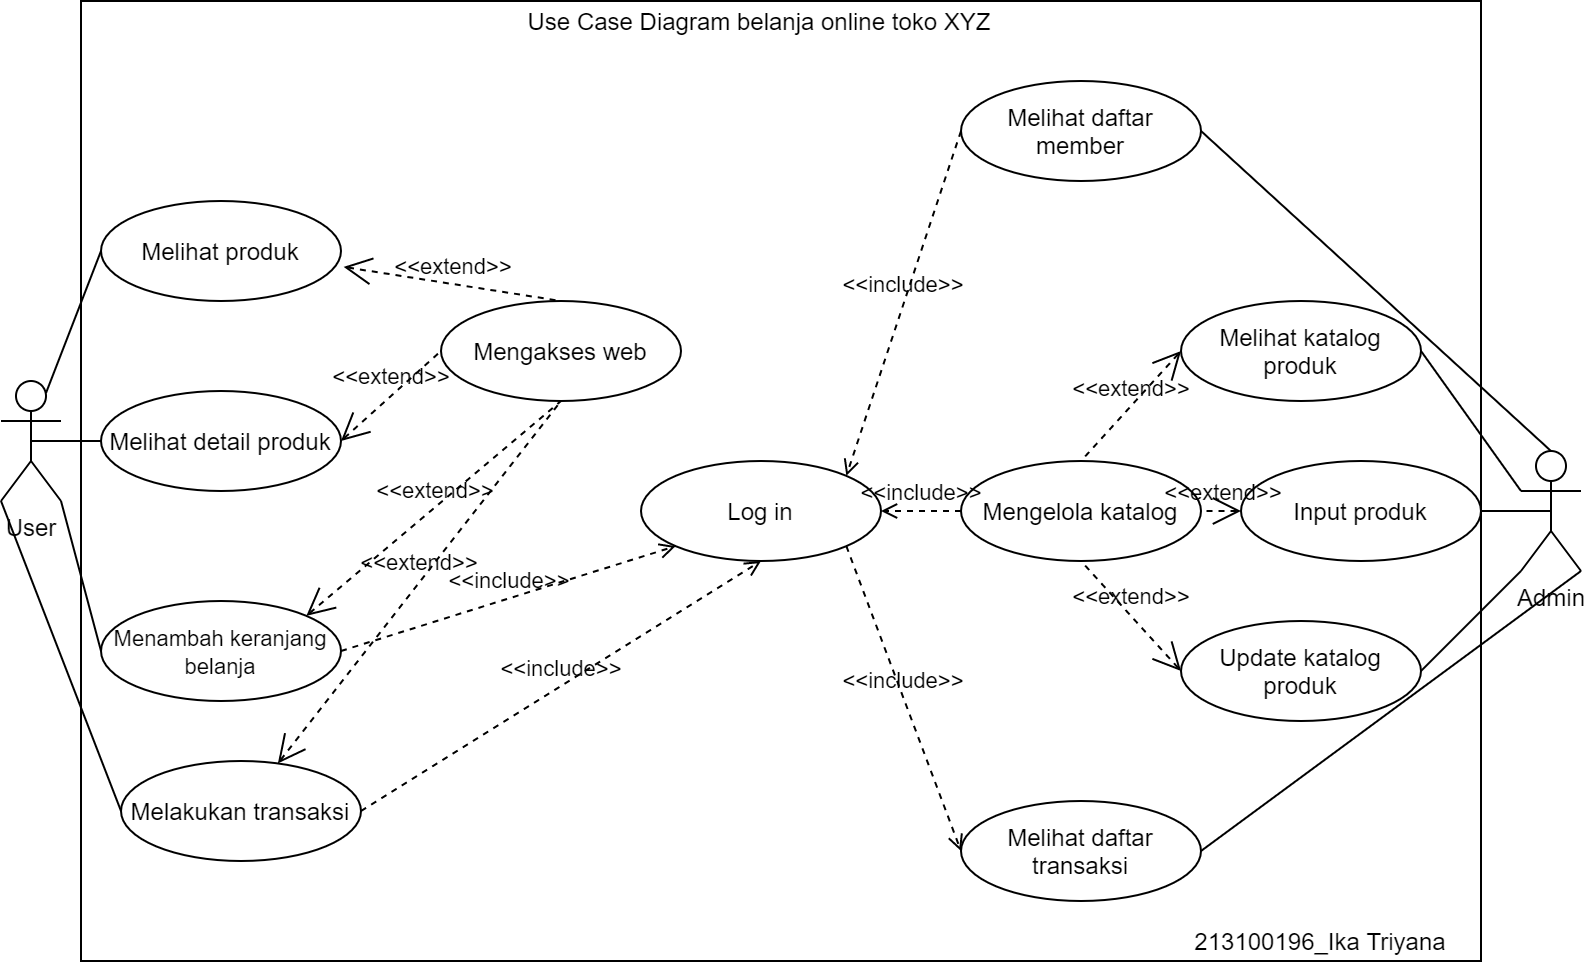

The diagram above was exported from draw.io. Its source (the exported page's mxGraphModel, read from the mxfile embedded in the PNG):
<mxGraphModel dx="1021" dy="600" grid="1" gridSize="10" guides="1" tooltips="1" connect="1" arrows="1" fold="1" page="1" pageScale="1" pageWidth="850" pageHeight="1100" math="0" shadow="0">
  <root>
    <mxCell id="0" />
    <mxCell id="1" parent="0" />
    <mxCell id="2" value="" style="rounded=0;whiteSpace=wrap;html=1;" vertex="1" parent="1">
      <mxGeometry x="50" y="20" width="700" height="480" as="geometry" />
    </mxCell>
    <mxCell id="3" value="" style="group" vertex="1" connectable="0" parent="1">
      <mxGeometry x="10" y="120" width="180" height="330" as="geometry" />
    </mxCell>
    <mxCell id="4" value="User" style="shape=umlActor;verticalLabelPosition=bottom;verticalAlign=top;html=1;outlineConnect=0;" vertex="1" parent="3">
      <mxGeometry y="90" width="30" height="60" as="geometry" />
    </mxCell>
    <mxCell id="5" value="" style="endArrow=none;html=1;entryX=0;entryY=0.5;entryDx=0;entryDy=0;exitX=0;exitY=1;exitDx=0;exitDy=0;exitPerimeter=0;" edge="1" parent="3" source="4" target="10">
      <mxGeometry width="50" height="50" relative="1" as="geometry">
        <mxPoint x="40" y="90" as="sourcePoint" />
        <mxPoint x="80" y="180" as="targetPoint" />
      </mxGeometry>
    </mxCell>
    <mxCell id="6" value="" style="group" vertex="1" connectable="0" parent="3">
      <mxGeometry x="50" width="130" height="330" as="geometry" />
    </mxCell>
    <mxCell id="7" value="Melihat produk" style="ellipse;whiteSpace=wrap;html=1;" vertex="1" parent="6">
      <mxGeometry width="120" height="50" as="geometry" />
    </mxCell>
    <mxCell id="8" value="&lt;font style=&quot;font-size: 11px&quot;&gt;Menambah keranjang belanja&lt;/font&gt;" style="ellipse;whiteSpace=wrap;html=1;" vertex="1" parent="6">
      <mxGeometry y="200" width="120" height="50" as="geometry" />
    </mxCell>
    <mxCell id="9" value="Melihat detail produk" style="ellipse;whiteSpace=wrap;html=1;" vertex="1" parent="6">
      <mxGeometry y="95" width="120" height="50" as="geometry" />
    </mxCell>
    <mxCell id="10" value="Melakukan transaksi" style="ellipse;whiteSpace=wrap;html=1;" vertex="1" parent="6">
      <mxGeometry x="10" y="280" width="120" height="50" as="geometry" />
    </mxCell>
    <mxCell id="11" value="" style="endArrow=none;html=1;entryX=0;entryY=0.5;entryDx=0;entryDy=0;exitX=0.75;exitY=0.1;exitDx=0;exitDy=0;exitPerimeter=0;" edge="1" parent="3" source="4" target="7">
      <mxGeometry width="50" height="50" relative="1" as="geometry">
        <mxPoint x="30" y="150" as="sourcePoint" />
        <mxPoint x="80" y="100" as="targetPoint" />
      </mxGeometry>
    </mxCell>
    <mxCell id="12" value="" style="endArrow=none;html=1;entryX=0;entryY=0.5;entryDx=0;entryDy=0;exitX=0.5;exitY=0.5;exitDx=0;exitDy=0;exitPerimeter=0;" edge="1" parent="3" source="4" target="9">
      <mxGeometry width="50" height="50" relative="1" as="geometry">
        <mxPoint x="30" y="120" as="sourcePoint" />
        <mxPoint x="80" y="70" as="targetPoint" />
      </mxGeometry>
    </mxCell>
    <mxCell id="13" value="" style="endArrow=none;html=1;entryX=0;entryY=0.5;entryDx=0;entryDy=0;exitX=1;exitY=1;exitDx=0;exitDy=0;exitPerimeter=0;" edge="1" parent="3" source="4" target="8">
      <mxGeometry width="50" height="50" relative="1" as="geometry">
        <mxPoint x="40" y="200" as="sourcePoint" />
        <mxPoint x="90" y="150" as="targetPoint" />
      </mxGeometry>
    </mxCell>
    <mxCell id="14" value="Admin" style="shape=umlActor;verticalLabelPosition=bottom;verticalAlign=top;html=1;outlineConnect=0;" vertex="1" parent="1">
      <mxGeometry x="770" y="245" width="30" height="60" as="geometry" />
    </mxCell>
    <mxCell id="15" value="Mengelola katalog" style="ellipse;whiteSpace=wrap;html=1;" vertex="1" parent="1">
      <mxGeometry x="490" y="250" width="120" height="50" as="geometry" />
    </mxCell>
    <mxCell id="16" value="Melihat daftar member" style="ellipse;whiteSpace=wrap;html=1;" vertex="1" parent="1">
      <mxGeometry x="490" y="60" width="120" height="50" as="geometry" />
    </mxCell>
    <mxCell id="17" value="Melihat daftar transaksi" style="ellipse;whiteSpace=wrap;html=1;" vertex="1" parent="1">
      <mxGeometry x="490" y="420" width="120" height="50" as="geometry" />
    </mxCell>
    <mxCell id="18" value="Melihat katalog produk" style="ellipse;whiteSpace=wrap;html=1;" vertex="1" parent="1">
      <mxGeometry x="600" y="170" width="120" height="50" as="geometry" />
    </mxCell>
    <mxCell id="19" value="Input produk" style="ellipse;whiteSpace=wrap;html=1;" vertex="1" parent="1">
      <mxGeometry x="630" y="250" width="120" height="50" as="geometry" />
    </mxCell>
    <mxCell id="20" value="Update katalog produk" style="ellipse;whiteSpace=wrap;html=1;" vertex="1" parent="1">
      <mxGeometry x="600" y="330" width="120" height="50" as="geometry" />
    </mxCell>
    <mxCell id="21" value="" style="endArrow=none;html=1;entryX=0;entryY=1;entryDx=0;entryDy=0;entryPerimeter=0;exitX=1;exitY=0.5;exitDx=0;exitDy=0;" edge="1" source="20" target="14" parent="1">
      <mxGeometry width="50" height="50" relative="1" as="geometry">
        <mxPoint x="710" y="345" as="sourcePoint" />
        <mxPoint x="760" y="295" as="targetPoint" />
      </mxGeometry>
    </mxCell>
    <mxCell id="22" value="" style="endArrow=none;html=1;entryX=1;entryY=1;entryDx=0;entryDy=0;entryPerimeter=0;exitX=1;exitY=0.5;exitDx=0;exitDy=0;" edge="1" source="17" target="14" parent="1">
      <mxGeometry width="50" height="50" relative="1" as="geometry">
        <mxPoint x="710" y="420" as="sourcePoint" />
        <mxPoint x="760" y="370" as="targetPoint" />
      </mxGeometry>
    </mxCell>
    <mxCell id="23" value="" style="endArrow=none;html=1;entryX=0.5;entryY=0.5;entryDx=0;entryDy=0;entryPerimeter=0;exitX=1;exitY=0.5;exitDx=0;exitDy=0;" edge="1" source="19" target="14" parent="1">
      <mxGeometry width="50" height="50" relative="1" as="geometry">
        <mxPoint x="420" y="300" as="sourcePoint" />
        <mxPoint x="470" y="250" as="targetPoint" />
      </mxGeometry>
    </mxCell>
    <mxCell id="24" value="" style="endArrow=none;html=1;entryX=0;entryY=0.3333333333333333;entryDx=0;entryDy=0;entryPerimeter=0;exitX=1;exitY=0.5;exitDx=0;exitDy=0;" edge="1" source="18" target="14" parent="1">
      <mxGeometry width="50" height="50" relative="1" as="geometry">
        <mxPoint x="420" y="300" as="sourcePoint" />
        <mxPoint x="470" y="250" as="targetPoint" />
      </mxGeometry>
    </mxCell>
    <mxCell id="25" value="" style="endArrow=none;html=1;entryX=0.5;entryY=0;entryDx=0;entryDy=0;entryPerimeter=0;exitX=1;exitY=0.5;exitDx=0;exitDy=0;" edge="1" source="16" target="14" parent="1">
      <mxGeometry width="50" height="50" relative="1" as="geometry">
        <mxPoint x="420" y="300" as="sourcePoint" />
        <mxPoint x="470" y="250" as="targetPoint" />
      </mxGeometry>
    </mxCell>
    <mxCell id="26" value="Log in" style="ellipse;whiteSpace=wrap;html=1;" vertex="1" parent="1">
      <mxGeometry x="330" y="250" width="120" height="50" as="geometry" />
    </mxCell>
    <mxCell id="27" value="&amp;lt;&amp;lt;include&amp;gt;&amp;gt;" style="edgeStyle=none;html=1;endArrow=open;verticalAlign=bottom;dashed=1;labelBackgroundColor=none;exitX=0;exitY=0.5;exitDx=0;exitDy=0;entryX=1;entryY=0;entryDx=0;entryDy=0;" edge="1" source="16" target="26" parent="1">
      <mxGeometry width="160" relative="1" as="geometry">
        <mxPoint x="360" y="280" as="sourcePoint" />
        <mxPoint x="520" y="280" as="targetPoint" />
      </mxGeometry>
    </mxCell>
    <mxCell id="28" value="&amp;lt;&amp;lt;include&amp;gt;&amp;gt;" style="edgeStyle=none;html=1;endArrow=open;verticalAlign=bottom;dashed=1;labelBackgroundColor=none;entryX=1;entryY=0.5;entryDx=0;entryDy=0;exitX=0;exitY=0.5;exitDx=0;exitDy=0;" edge="1" source="15" target="26" parent="1">
      <mxGeometry width="160" relative="1" as="geometry">
        <mxPoint x="550" y="320" as="sourcePoint" />
        <mxPoint x="520" y="280" as="targetPoint" />
      </mxGeometry>
    </mxCell>
    <mxCell id="29" value="&amp;lt;&amp;lt;include&amp;gt;&amp;gt;" style="edgeStyle=none;html=1;endArrow=open;verticalAlign=bottom;dashed=1;labelBackgroundColor=none;entryX=0;entryY=0.5;entryDx=0;entryDy=0;exitX=1;exitY=1;exitDx=0;exitDy=0;" edge="1" source="26" target="17" parent="1">
      <mxGeometry width="160" relative="1" as="geometry">
        <mxPoint x="360" y="280" as="sourcePoint" />
        <mxPoint x="520" y="280" as="targetPoint" />
      </mxGeometry>
    </mxCell>
    <mxCell id="30" value="&amp;lt;&amp;lt;include&amp;gt;&amp;gt;" style="edgeStyle=none;html=1;endArrow=open;verticalAlign=bottom;dashed=1;labelBackgroundColor=none;exitX=1;exitY=0.5;exitDx=0;exitDy=0;entryX=0;entryY=1;entryDx=0;entryDy=0;" edge="1" source="8" target="26" parent="1">
      <mxGeometry width="160" relative="1" as="geometry">
        <mxPoint x="360" y="280" as="sourcePoint" />
        <mxPoint x="520" y="280" as="targetPoint" />
      </mxGeometry>
    </mxCell>
    <mxCell id="31" value="&amp;lt;&amp;lt;include&amp;gt;&amp;gt;" style="edgeStyle=none;html=1;endArrow=open;verticalAlign=bottom;dashed=1;labelBackgroundColor=none;exitX=1;exitY=0.5;exitDx=0;exitDy=0;entryX=0.5;entryY=1;entryDx=0;entryDy=0;" edge="1" source="10" target="26" parent="1">
      <mxGeometry width="160" relative="1" as="geometry">
        <mxPoint x="360" y="280" as="sourcePoint" />
        <mxPoint x="520" y="280" as="targetPoint" />
      </mxGeometry>
    </mxCell>
    <mxCell id="32" value="&amp;lt;&amp;lt;extend&amp;gt;&amp;gt;" style="edgeStyle=none;html=1;startArrow=open;endArrow=none;startSize=12;verticalAlign=bottom;dashed=1;labelBackgroundColor=none;exitX=0;exitY=0.5;exitDx=0;exitDy=0;entryX=0.5;entryY=0;entryDx=0;entryDy=0;" edge="1" source="18" target="15" parent="1">
      <mxGeometry width="160" relative="1" as="geometry">
        <mxPoint x="360" y="270" as="sourcePoint" />
        <mxPoint x="540" y="170" as="targetPoint" />
      </mxGeometry>
    </mxCell>
    <mxCell id="33" value="&amp;lt;&amp;lt;extend&amp;gt;&amp;gt;" style="edgeStyle=none;html=1;startArrow=open;endArrow=none;startSize=12;verticalAlign=bottom;dashed=1;labelBackgroundColor=none;entryX=1;entryY=0.5;entryDx=0;entryDy=0;" edge="1" source="19" target="15" parent="1">
      <mxGeometry width="160" relative="1" as="geometry">
        <mxPoint x="570" y="210" as="sourcePoint" />
        <mxPoint x="520" y="270" as="targetPoint" />
      </mxGeometry>
    </mxCell>
    <mxCell id="34" style="edgeStyle=elbowEdgeStyle;shape=link;rounded=0;orthogonalLoop=1;jettySize=auto;html=1;exitX=0.5;exitY=0.5;exitDx=0;exitDy=0;exitPerimeter=0;" edge="1" source="14" target="14" parent="1">
      <mxGeometry relative="1" as="geometry" />
    </mxCell>
    <mxCell id="35" value="&amp;lt;&amp;lt;extend&amp;gt;&amp;gt;" style="edgeStyle=none;html=1;startArrow=open;endArrow=none;startSize=12;verticalAlign=bottom;dashed=1;labelBackgroundColor=none;entryX=0.5;entryY=1;entryDx=0;entryDy=0;exitX=0;exitY=0.5;exitDx=0;exitDy=0;" edge="1" source="20" target="15" parent="1">
      <mxGeometry width="160" relative="1" as="geometry">
        <mxPoint x="360" y="270" as="sourcePoint" />
        <mxPoint x="520" y="270" as="targetPoint" />
      </mxGeometry>
    </mxCell>
    <mxCell id="36" value="Mengakses web" style="ellipse;whiteSpace=wrap;html=1;" vertex="1" parent="1">
      <mxGeometry x="230" y="170" width="120" height="50" as="geometry" />
    </mxCell>
    <mxCell id="37" value="&amp;lt;&amp;lt;extend&amp;gt;&amp;gt;" style="edgeStyle=none;html=1;startArrow=open;endArrow=none;startSize=12;verticalAlign=bottom;dashed=1;labelBackgroundColor=none;exitX=1.011;exitY=0.659;exitDx=0;exitDy=0;exitPerimeter=0;entryX=0.5;entryY=0;entryDx=0;entryDy=0;" edge="1" source="7" target="36" parent="1">
      <mxGeometry width="160" relative="1" as="geometry">
        <mxPoint x="360" y="270" as="sourcePoint" />
        <mxPoint x="300" y="90" as="targetPoint" />
      </mxGeometry>
    </mxCell>
    <mxCell id="38" value="&amp;lt;&amp;lt;extend&amp;gt;&amp;gt;" style="edgeStyle=none;html=1;startArrow=open;endArrow=none;startSize=12;verticalAlign=bottom;dashed=1;labelBackgroundColor=none;exitX=1;exitY=0.5;exitDx=0;exitDy=0;entryX=0;entryY=0.5;entryDx=0;entryDy=0;" edge="1" source="9" target="36" parent="1">
      <mxGeometry width="160" relative="1" as="geometry">
        <mxPoint x="360" y="270" as="sourcePoint" />
        <mxPoint x="520" y="270" as="targetPoint" />
      </mxGeometry>
    </mxCell>
    <mxCell id="39" value="&amp;lt;&amp;lt;extend&amp;gt;&amp;gt;" style="edgeStyle=none;html=1;startArrow=open;endArrow=none;startSize=12;verticalAlign=bottom;dashed=1;labelBackgroundColor=none;exitX=1;exitY=0;exitDx=0;exitDy=0;entryX=0.5;entryY=1;entryDx=0;entryDy=0;" edge="1" source="8" target="36" parent="1">
      <mxGeometry width="160" relative="1" as="geometry">
        <mxPoint x="360" y="270" as="sourcePoint" />
        <mxPoint x="520" y="270" as="targetPoint" />
      </mxGeometry>
    </mxCell>
    <mxCell id="40" value="&amp;lt;&amp;lt;extend&amp;gt;&amp;gt;" style="edgeStyle=none;html=1;startArrow=open;endArrow=none;startSize=12;verticalAlign=bottom;dashed=1;labelBackgroundColor=none;" edge="1" source="10" parent="1">
      <mxGeometry width="160" relative="1" as="geometry">
        <mxPoint x="360" y="270" as="sourcePoint" />
        <mxPoint x="290" y="220" as="targetPoint" />
      </mxGeometry>
    </mxCell>
    <mxCell id="41" value="Use Case Diagram belanja online toko XYZ" style="text;html=1;strokeColor=none;fillColor=none;align=center;verticalAlign=middle;whiteSpace=wrap;rounded=0;" vertex="1" parent="1">
      <mxGeometry x="222.5" y="20" width="335" height="20" as="geometry" />
    </mxCell>
    <mxCell id="42" value="213100196_Ika Triyana" style="text;html=1;strokeColor=none;fillColor=none;align=center;verticalAlign=middle;whiteSpace=wrap;rounded=0;" vertex="1" parent="1">
      <mxGeometry x="570" y="480" width="200" height="20" as="geometry" />
    </mxCell>
  </root>
</mxGraphModel>